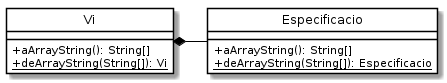

The diagram above was rendered by PlantUML. Its source (embedded in the PNG):
@startuml
class Vi {
    + aArrayString(): String[]
    + {static} deArrayString(String[]): Vi
}

class Especificacio {
    + aArrayString(): String[]
    + {static} deArrayString(String[]): Especificacio
}

Vi *-right- Especificacio

hide class circle
hide enum circle
hide enum method
skinparam classAttributeIconSize 0
skinparam class {
    BackgroundColor White
    BorderColor Black
    ArrowColor Black
}

@enduml